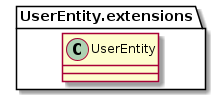

The diagram above was rendered by PlantUML. Its source (embedded in the PNG):
@startuml
namespace UserEntity.extensions {
  class UserEntity
}
@enduml